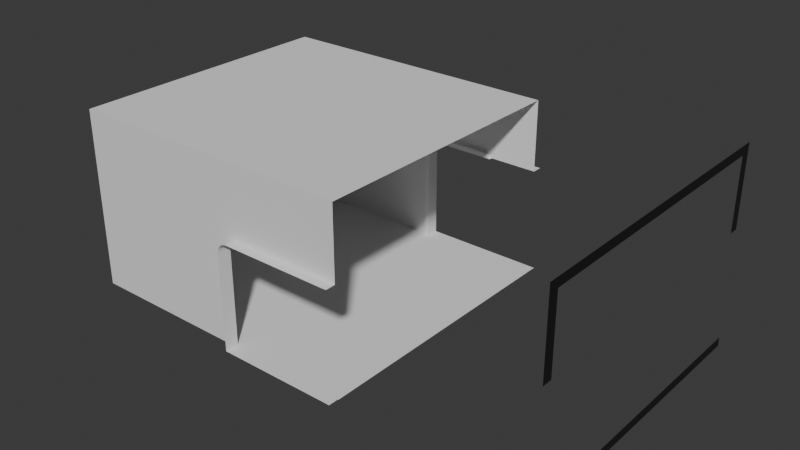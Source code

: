 # Source: base_1l_room.blend  (saved by Blender 4.0.36; exported with 4.5.12 LTS)
import bpy
from mathutils import Matrix  # noqa: F401  (used for matrix-valued properties, if any)

bpy.ops.wm.read_factory_settings(use_empty=True)
scene = bpy.context.scene
scene.name = 'Scene'

# ---- collections
col_collection = bpy.data.collections.new('Collection'); scene.collection.children.link(col_collection)

# ---- materials (node trees are filled in below, after node groups)
mat_silhouette = bpy.data.materials.new('Silhouette')
mat_silhouette.use_transparent_shadow = False

# ---- material node trees
mat_silhouette.use_nodes = True; mat_silhouette.node_tree.nodes.clear()
_N = mat_silhouette.node_tree.nodes; _L = mat_silhouette.node_tree.links
n0 = _N.new('ShaderNodeBsdfPrincipled'); n0.name = 'Principled BSDF'; n0.location = (10, 300)
n0.distribution = 'GGX'
n0.subsurface_method = 'RANDOM_WALK_SKIN'
n0.inputs[0].default_value = (0.0, 0.0, 0.0, 1.0)
n0.inputs[2].default_value = 1.0
n0.inputs[3].default_value = 1.45
n0.inputs[27].default_value = (0.0, 0.0, 0.0, 1.0)
n0.inputs[28].default_value = 1.0
n1 = _N.new('ShaderNodeOutputMaterial'); n1.name = 'Material Output'; n1.location = (300, 300)
_L.new(n0.outputs[0], n1.inputs[0])
n1.is_active_output = True

# ---- world
world_world = bpy.data.worlds.new('World'); scene.world = world_world
world_world.use_nodes = True; world_world.node_tree.nodes.clear()
_N = world_world.node_tree.nodes; _L = world_world.node_tree.links
n0 = _N.new('ShaderNodeOutputWorld'); n0.name = 'World Output'; n0.location = (300, 300)
n1 = _N.new('ShaderNodeBackground'); n1.name = 'Background'; n1.location = (10, 300)
n1.inputs[0].default_value = (0.05088, 0.05088, 0.05088, 1.0)
_L.new(n1.outputs[0], n0.inputs[0])
n0.is_active_output = True
world_world.color = (0.05088, 0.05088, 0.05088)
world_world.use_sun_shadow = False
world_world.sun_shadow_jitter_overblur = 0.0

# ---- meshes
me_plane_001 = bpy.data.meshes.new('Plane.001')
me_plane_001.from_pydata([(-3.0, 0.1044, -1.91), (0.0, 0.1044, -1.91), (-3.0, 2.896, -1.91), (0.0, 2.896, -1.91), (-3.0, 0.1044, -0.0903), (-3.0, 2.896, -0.0903), (0.0, 0.1044, -0.0903), (0.0, 2.896, -0.0903), (-1.246, 0.1044, -0.8942), (-1.246, 2.896, -0.8942), (-1.25, 0.1044, -0.9226), (-1.25, 2.896, -0.9226), (0.0, 0.1044, -0.8126), (-1.14, 0.1044, -0.8126), (-1.14, 2.896, -0.8126), (0.0, 2.896, -0.8126), (-1.195, 0.1044, -0.8274), (-1.195, 2.896, -0.8274), (-1.235, 0.1044, -0.8676), (-1.235, 2.896, -0.8676), (-1.218, 0.1044, -0.8449), (-1.218, 2.896, -0.8449), (-1.168, 0.1044, -0.8164), (-1.168, 2.896, -0.8164), (-1.25, 0.1044, -1.91), (-1.25, 2.896, -1.91), (-0.007474, 0.1044, -1.91), (0.0, 3.0, -1.91), (-1.246, 3.0, -0.8942), (-1.25, 3.0, -0.9226), (-1.14, 3.0, -0.8126), (0.0, 3.0, -0.8126), (-1.195, 3.0, -0.8274), (-1.235, 3.0, -0.8676), (-1.218, 3.0, -0.8449), (-1.168, 3.0, -0.8164), (-1.25, 3.0, -1.91), (-1.246, -2.384e-07, -0.8942), (-1.25, -2.384e-07, -0.9226), (0.0, -1.192e-07, -0.8126), (-1.14, -2.384e-07, -0.8126), (-1.195, -2.384e-07, -0.8274), (-1.235, -2.384e-07, -0.8676), (-1.218, -2.384e-07, -0.8449), (-1.168, -2.384e-07, -0.8164), (-1.25, -2.384e-07, -1.91), (-0.007474, -2.384e-07, -1.91)], [(26, 1)], [(5, 2, 25, 11, 9, 19, 21, 17, 23, 14, 15, 7), (0, 2, 5, 4), (4, 5, 7, 6), (0, 4, 6, 12, 13, 22, 16, 20, 18, 8, 10, 24), (2, 0, 24, 1, 3, 25), (23, 17, 32, 35), (14, 23, 35, 30), (17, 21, 34, 32), (15, 14, 30, 31), (21, 19, 33, 34), (19, 9, 28, 33), (9, 11, 29, 28), (25, 3, 27, 36), (11, 25, 36, 29), (24, 26, 46, 45), (22, 13, 40, 44), (20, 16, 41, 43), (13, 12, 39, 40), (18, 20, 43, 42), (8, 18, 42, 37), (10, 8, 37, 38), (24, 10, 38, 45), (16, 22, 44, 41)])
_uv = me_plane_001.uv_layers.new(name='UVMap')
_uv.uv.foreach_set('vector', [0.0, 1.0, 0.0, 1.0, 0.0, 0.0, 0.0, 0.0, 0.0, 0.0, 0.0, 0.0, 0.0, 0.0, 0.0, 0.0, 0.0, 0.0, 0.0, 0.0, 0.0, 0.0, 0.0, 1.0, 0.0, 0.0, 0.0, 1.0, 0.0, 1.0, 0.0, 0.0, 0.0, 0.0, 0.0, 1.0, 0.0, 1.0, 0.0, 0.0, 0.0, 0.0, 0.0, 0.0, 0.0, 0.0, 0.397, 0.0, 0.2439, 0.0, 0.2416, 0.0, 0.2419, 0.0, 0.2449, 0.0, 0.2501, 0.0, 0.2573, 0.0, 0.2662, 0.0, 0.5833, 0.0, 0.0, 1.0, 0.0, 0.0, 0.5833, 0.0, 0.0, 0.0, 0.0, 0.0, 0.0, 0.0, 0.0, 0.0, 0.0, 0.0, 0.0, 0.0, 0.0, 0.0, 0.0, 0.0, 0.0, 0.0, 0.0, 0.0, 0.0, 0.0, 0.0, 0.0, 0.0, 0.0, 0.0, 0.0, 0.0, 0.0, 0.0, 0.0, 0.0, 0.0, 0.0, 0.0, 0.0, 0.0, 0.0, 0.0, 0.0, 0.0, 0.0, 0.0, 0.0, 0.0, 0.0, 0.0, 0.0, 0.0, 0.0, 0.0, 0.0, 0.0, 0.0, 0.0, 0.0, 0.0, 0.0, 0.0, 0.0, 0.0, 0.0, 0.0, 0.0, 0.0, 0.0, 0.0, 0.0, 0.0, 0.0, 0.0, 0.0, 0.0, 0.0, 0.0, 0.0, 0.0, 0.0, 0.0, 0.0, 0.0, 0.0, 0.0, 0.0, 0.0, 0.2416, 0.0, 0.2439, 0.0, 0.2439, 0.0, 0.2416, 0.0, 0.2449, 0.0, 0.2419, 0.0, 0.2419, 0.0, 0.2449, 0.0, 0.2439, 0.0, 0.397, 0.0, 0.397, 0.0, 0.2439, 0.0, 0.2501, 0.0, 0.2449, 0.0, 0.2449, 0.0, 0.2501, 0.0, 0.2573, 0.0, 0.2501, 0.0, 0.2501, 0.0, 0.2573, 0.0, 0.2662, 0.0, 0.2573, 0.0, 0.2573, 0.0, 0.2662, 0.0, 0.5833, 0.0, 0.2662, 0.0, 0.2662, 0.0, 0.5833, 0.0, 0.2419, 0.0, 0.2416, 0.0, 0.2416, 0.0, 0.2419, 0.0])
me_plane_001.update()
me_plane_002 = bpy.data.meshes.new('Plane.002')
me_plane_002.from_pydata([(-2.0, 0.0, 0.0), (-2.0, 0.0, -2.0), (-2.0, 3.0, 0.0), (-2.0, 3.0, -2.0), (-2.0, 2.896, -0.0903), (-2.0, 0.1044, -0.0903), (-2.0, 0.1044, -0.8126), (-2.0, 0.0, -0.8126), (-2.0, 0.0, -1.91), (-2.0, 2.896, -0.8126), (-2.0, 3.0, -1.91), (-2.0, 3.0, -0.8126)], [], [(5, 4, 2, 0), (6, 5, 0, 7), (1, 3, 10, 8), (2, 4, 9, 11)])
_uv = me_plane_002.uv_layers.new(name='UVMap')
_uv.uv.foreach_set('vector', [0.03193, 0.02129, 0.03193, 0.9787, 0.0, 1.0, 0.0, 0.0, 0.4036, 0.02129, 0.03193, 0.02129, 0.0, 0.0, 0.4063, 0.0, 1.0, 0.0, 1.0, 1.0, 0.9548, 1.0, 0.9548, 0.0, 0.0, 1.0, 0.03193, 0.9787, 0.4036, 0.9787, 0.4063, 1.0])
me_plane_002.materials.append(mat_silhouette)
me_plane_002.update()
me_plane_007 = bpy.data.meshes.new('Plane.007')
me_plane_007.from_pydata([(0.2537, 1.396, 1.106), (0.25, 1.396, 1.077), (0.36, 1.396, 1.187), (0.305, 1.396, 1.173), (0.2647, 1.396, 1.132), (0.2822, 1.396, 1.155), (0.3315, 1.396, 1.184), (0.25, 1.396, 0.0903), (0.89, 1.396, 1.187), (0.2076, 1.396, 1.118), (0.2026, 1.396, 1.08), (0.3569, 1.396, 1.235), (0.8931, 1.396, 1.235), (0.3192, 1.396, 1.23), (0.2811, 1.396, 1.214), (0.2484, 1.396, 1.189), (0.2233, 1.396, 1.156), (0.2026, 1.396, 0.0903), (0.9308, 1.396, 1.23), (0.9689, 1.396, 1.214), (1.003, 1.396, 1.187), (0.9195, 1.396, 1.187), (0.9535, 1.396, 1.187), (0.2537, 1.361, 1.106), (0.25, 1.361, 1.077), (0.36, 1.361, 1.187), (0.305, 1.361, 1.173), (0.2647, 1.361, 1.132), (0.2822, 1.361, 1.155), (0.3315, 1.361, 1.184), (0.25, 1.361, 0.0903), (0.89, 1.361, 1.187), (0.2076, 1.361, 1.118), (0.2026, 1.361, 1.08), (0.3569, 1.361, 1.235), (0.8931, 1.361, 1.235), (0.3192, 1.361, 1.23), (0.2811, 1.361, 1.214), (0.2484, 1.361, 1.189), (0.2233, 1.361, 1.156), (0.2026, 1.361, 0.0903), (0.9308, 1.361, 1.23), (0.9689, 1.361, 1.214), (1.003, 1.361, 1.187), (0.9195, 1.361, 1.187), (0.9535, 1.361, 1.187)], [], [(33, 32, 23, 24), (34, 35, 31, 25), (37, 36, 29, 26), (39, 38, 28, 27), (36, 34, 25, 29), (32, 39, 27, 23), (38, 37, 26, 28), (40, 33, 24, 30), (41, 42, 45, 44), (35, 41, 44, 31), (42, 43, 45), (4, 0, 23, 27), (11, 12, 35, 34), (20, 22, 45, 43), (14, 13, 36, 37), (0, 1, 24, 23), (16, 15, 38, 39), (21, 8, 31, 44), (6, 3, 26, 29), (13, 11, 34, 36), (9, 16, 39, 32), (22, 21, 44, 45), (15, 14, 37, 38), (17, 10, 33, 40), (18, 19, 42, 41), (12, 18, 41, 35), (19, 20, 43, 42), (3, 5, 28, 26), (8, 2, 25, 31), (2, 6, 29, 25), (10, 9, 32, 33), (7, 17, 40, 30), (5, 4, 27, 28), (7, 30, 24, 1)])
_uv = me_plane_007.uv_layers.new(name='UVMap')
_uv.uv.foreach_set('vector', [0.0, 0.0, 0.0, 0.0, 0.0, 0.0, 0.0, 0.0, 0.0, 0.0, 0.0, 0.0, 0.0, 0.0, 0.0, 0.0, 0.0, 0.0, 0.0, 0.0, 0.0, 0.0, 0.0, 0.0, 0.0, 0.0, 0.0, 0.0, 0.0, 0.0, 0.0, 0.0, 0.0, 0.0, 0.0, 0.0, 0.0, 0.0, 0.0, 0.0, 0.0, 0.0, 0.0, 0.0, 0.0, 0.0, 0.0, 0.0, 0.0, 0.0, 0.0, 0.0, 0.0, 0.0, 0.0, 0.0, 0.0, 0.0, 0.0, 0.0, 0.0, 0.0, 0.0, 0.0, 0.0, 0.0, 0.0, 0.0, 0.0, 0.0, 0.0, 0.0, 0.0, 0.0, 0.0, 0.0, 0.0, 0.0, 0.0, 0.0, 0.0, 0.0, 0.0, 0.0, 0.0, 0.0, 0.0, 0.0, 0.0, 0.0, 0.0, 0.0, 0.0, 0.0, 0.0, 0.0, 0.0, 0.0, 0.0, 0.0, 0.0, 0.0, 0.0, 0.0, 0.0, 0.0, 0.0, 0.0, 0.0, 0.0, 0.0, 0.0, 0.0, 0.0, 0.0, 0.0, 0.0, 0.0, 0.0, 0.0, 0.0, 0.0, 0.0, 0.0, 0.0, 0.0, 0.0, 0.0, 0.0, 0.0, 0.0, 0.0, 0.0, 0.0, 0.0, 0.0, 0.0, 0.0, 0.0, 0.0, 0.0, 0.0, 0.0, 0.0, 0.0, 0.0, 0.0, 0.0, 0.0, 0.0, 0.0, 0.0, 0.0, 0.0, 0.0, 0.0, 0.0, 0.0, 0.0, 0.0, 0.0, 0.0, 0.0, 0.0, 0.0, 0.0, 0.0, 0.0, 0.0, 0.0, 0.0, 0.0, 0.0, 0.0, 0.0, 0.0, 0.0, 0.0, 0.0, 0.0, 0.0, 0.0, 0.0, 0.0, 0.0, 0.0, 0.0, 0.0, 0.0, 0.0, 0.0, 0.0, 0.0, 0.0, 0.0, 0.0, 0.0, 0.0, 0.0, 0.0, 0.0, 0.0, 0.0, 0.0, 0.0, 0.0, 0.0, 0.0, 0.0, 0.0, 0.0, 0.0, 0.0, 0.0, 0.0, 0.0, 0.0, 0.0, 0.0, 0.0, 0.0, 0.0, 0.0, 0.0, 0.0, 0.0, 0.0, 0.0, 0.0, 0.0, 0.0, 0.0, 0.0, 0.0, 0.0, 0.0, 0.0, 0.0, 0.0, 0.0, 0.0, 0.0, 0.0, 0.0, 0.0, 0.0, 0.0, 0.0, 0.0, 0.0, 0.0, 0.0, 0.0, 0.0, 0.0, 0.0, 0.0, 0.0, 0.0, 0.0, 0.0, 0.0, 0.0, 0.0, 0.0, 0.0, 0.0, 0.0, 0.0, 0.0])
me_plane_007.update()

# ---- objects
ob_plane = bpy.data.objects.new('Plane', me_plane_001)
ob_silhouette_r1 = bpy.data.objects.new('Silhouette r1', me_plane_002)
ob_plane_002 = bpy.data.objects.new('Plane.002', me_plane_007)

# ---- transforms, parenting, visibility, modifiers, constraints
ob_plane.location = (0.0, 0.0, 0.0)
ob_silhouette_r1.location = (4.0, 0.0, 0.0)
ob_plane_002.location = (-1.5, 1.5, -2.0)
_m = ob_plane_002.modifiers.new('Mirror', 'MIRROR')
_m.use_axis = (False, True, False)

# ---- collection membership
col_collection.objects.link(ob_plane)
col_collection.objects.link(ob_silhouette_r1)
col_collection.objects.link(ob_plane_002)

# ---- scene / render settings (as saved in the file)
scene.frame_start = 1; scene.frame_end = 250; scene.frame_set(0)
scene.render.engine = 'BLENDER_EEVEE_NEXT'
scene.cycles.sampling_pattern = 'TABULATED_SOBOL'
bpy.context.view_layer.update()

# ---- added for rendering (the .blend has no active camera and no usable light): camera, sun
cam_auto = bpy.data.cameras.new('AutoCamera')
cam_auto.lens = 50.0
cam_auto.sensor_width = 36.0
cam_auto.clip_end = 1000.0
ob_auto_camera = bpy.data.objects.new('AutoCamera', cam_auto)
scene.collection.objects.link(ob_auto_camera)
ob_auto_camera.location = (5.20347, -5.34416, 3.56277)
ob_auto_camera.rotation_euler = (1.09748, -7.21219e-08, 0.694738)
scene.camera = ob_auto_camera
light_auto_sun = bpy.data.lights.new('AutoSun', 'SUN')
light_auto_sun.energy = 3.0
light_auto_sun.angle = 0.0523599
ob_auto_sun = bpy.data.objects.new('AutoSun', light_auto_sun)
scene.collection.objects.link(ob_auto_sun)
ob_auto_sun.rotation_euler = (0.872665, 0.174533, 0.523599)
bpy.context.view_layer.update()
